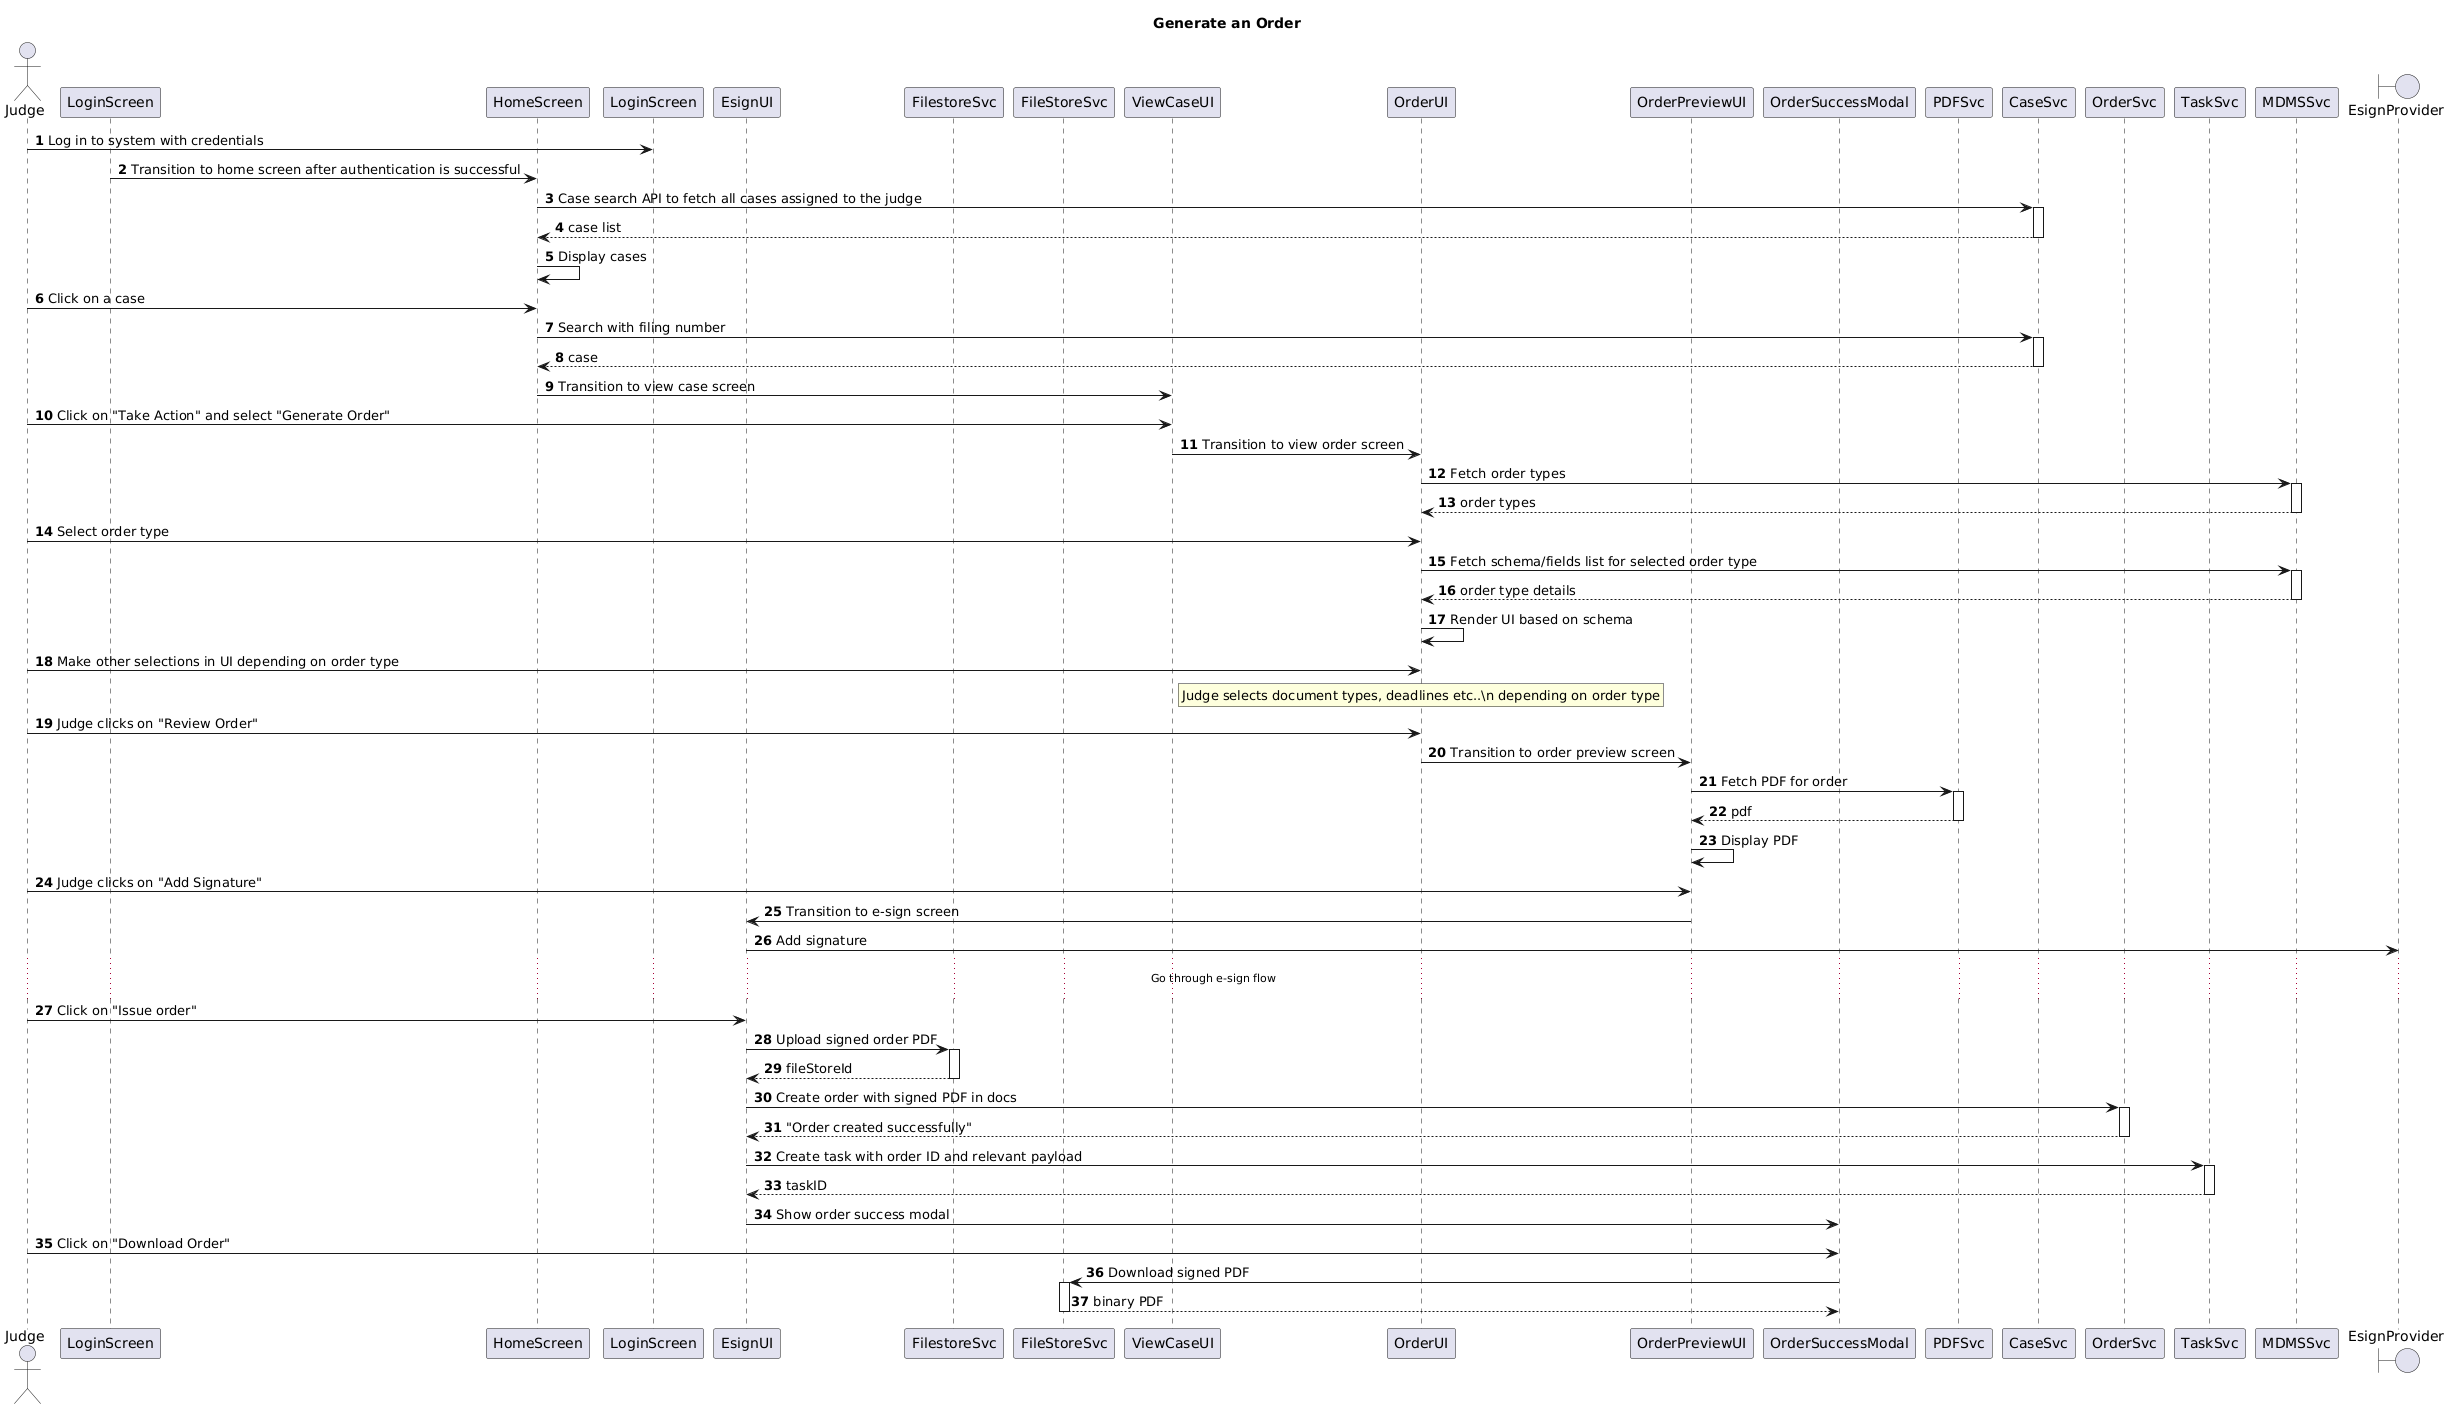

The diagram above was rendered by PlantUML. Its source (embedded in the PNG):
@startuml
autonumber
Title "Generate an Order"
actor Judge as J order -2
participant LoginScreen as L order -1
participant HomeScreen as H order 0
participant ViewCaseUI as V order 1
participant OrderUI as O order 2
participant OrderPreviewUI as OP order 3
participant OrderSuccessModal as OM order 4
participant PDFSvc order 4
participant CaseSvc order 4
participant OrderSvc order 5
participant TaskSvc order 6
participant MDMSSvc as M order 7
boundary EsignProvider order 14
J -> LoginScreen : Log in to system with credentials
L -> H: Transition to home screen after authentication is successful
H -> CaseSvc++: Case search API to fetch all cases assigned to the judge
return case list
H -> H: Display cases
J -> H: Click on a case
H -> CaseSvc++: Search with filing number
return case
H -> V: Transition to view case screen
J -> V: Click on "Take Action" and select "Generate Order"
V -> O: Transition to view order screen
O -> M++: Fetch order types 
return order types
J -> O: Select order type
O -> M++: Fetch schema/fields list for selected order type
return order type details
O -> O: Render UI based on schema
J -> O: Make other selections in UI depending on order type
rnote over O
Judge selects document types, deadlines etc..\n depending on order type
end rnote
J -> O: Judge clicks on "Review Order"
O -> OP: Transition to order preview screen
OP -> PDFSvc++: Fetch PDF for order
return pdf
OP -> OP: Display PDF
J -> OP: Judge clicks on "Add Signature"
OP -> EsignUI: Transition to e-sign screen
EsignUI -> EsignProvider: Add signature
... Go through e-sign flow ...
J -> EsignUI: Click on "Issue order"
EsignUI -> FilestoreSvc++: Upload signed order PDF
return fileStoreId
EsignUI -> OrderSvc++: Create order with signed PDF in docs
return "Order created successfully"
EsignUI -> TaskSvc++: Create task with order ID and relevant payload
return taskID
EsignUI -> OM: Show order success modal
J -> OM: Click on "Download Order"
OM -> FileStoreSvc++: Download signed PDF 
return binary PDF
@enduml